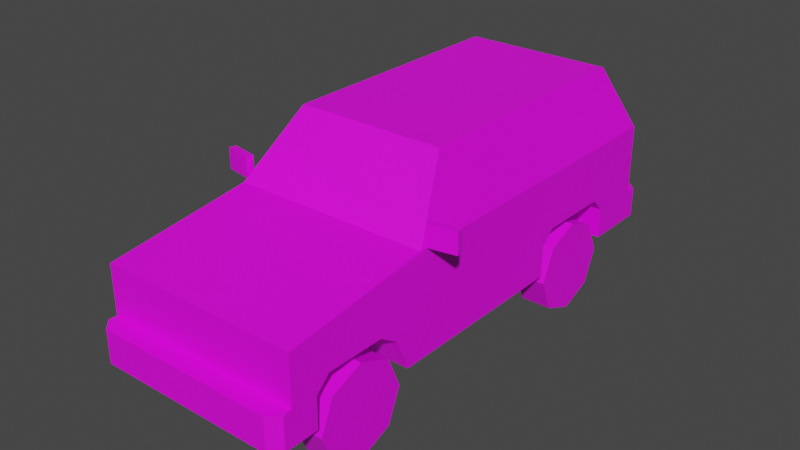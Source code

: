 # Source: Veh_SUV_02_White.blend  (saved by Blender 2.90.8; exported with 4.5.12 LTS)
import bpy
from mathutils import Matrix  # noqa: F401  (used for matrix-valued properties, if any)

bpy.ops.wm.read_factory_settings(use_empty=True)
scene = bpy.context.scene
scene.name = 'Scene'

# ---- collections
col_collection = bpy.data.collections.new('Collection'); scene.collection.children.link(col_collection)

# ---- images (referenced by path relative to the original .blend; pixels are not part of the script)
import os
ASSET_DIR = os.environ.get("B2B_ASSET_DIR", "")  # directory of the original .blend (textures are referenced by path, not embedded)
HERE = os.path.dirname(os.path.abspath(__file__))  # packed textures are extracted next to this script under _unpacked/

def load_image(name, relpath, width, height, colorspace="sRGB"):
    """Load a texture the original file referenced (path relative to the .blend, or extracted next to this script)."""
    p = next((c for c in (os.path.join(HERE, relpath), os.path.join(ASSET_DIR, relpath)) if relpath and os.path.exists(c)), "")
    if p:
        img = bpy.data.images.load(p, check_existing=True)
        img.name = name
    else:  # same state as the original file: an image datablock whose file is absent (Cycles renders it pink)
        img = bpy.data.images.new(name, width, height)
        img.source = "FILE"
        img.filepath = "//" + (relpath or name)
    img.colorspace_settings.name = colorspace
    return img
img_city_vehicles_pallete_png = load_image('city_vehicles_pallete.png', 'city_vehicles_pallete.png', 1024, 1024, 'sRGB')

# ---- materials (node trees are filled in below, after node groups)
mat_material_001 = bpy.data.materials.new('Material.001')
mat_material_001.use_transparent_shadow = False

# ---- material node trees
mat_material_001.use_nodes = True; mat_material_001.node_tree.nodes.clear()
_N = mat_material_001.node_tree.nodes; _L = mat_material_001.node_tree.links
n0 = _N.new('ShaderNodeBsdfPrincipled'); n0.name = 'Principled BSDF'; n0.location = (10, 300)
n0.distribution = 'GGX'
n0.subsurface_method = 'BURLEY'
n0.inputs[3].default_value = 1.45
n0.inputs[27].default_value = (0.0, 0.0, 0.0, 1.0)
n0.inputs[28].default_value = 1.0
n1 = _N.new('ShaderNodeOutputMaterial'); n1.name = 'Material Output'; n1.location = (300, 300)
n2 = _N.new('ShaderNodeTexImage'); n2.name = 'Image Texture'; n2.location = (-367, 149)
n2.image = img_city_vehicles_pallete_png
n2.interpolation = 'Closest'
_L.new(n0.outputs[0], n1.inputs[0])
_L.new(n2.outputs[0], n0.inputs[0])
n1.is_active_output = True

# ---- world
world_world = bpy.data.worlds.new('World'); scene.world = world_world
world_world.use_nodes = True; world_world.node_tree.nodes.clear()
_N = world_world.node_tree.nodes; _L = world_world.node_tree.links
n0 = _N.new('ShaderNodeOutputWorld'); n0.name = 'World Output'; n0.location = (300, 300)
n1 = _N.new('ShaderNodeBackground'); n1.name = 'Background'; n1.location = (10, 300)
n1.inputs[0].default_value = (0.05088, 0.05088, 0.05088, 1.0)
_L.new(n1.outputs[0], n0.inputs[0])
n0.is_active_output = True
world_world.color = (0.05088, 0.05088, 0.05088)
world_world.use_sun_shadow = False
world_world.sun_shadow_jitter_overblur = 0.0

# ---- meshes
me_plane = bpy.data.meshes.new('Plane')
me_plane.from_pydata([(0.4974, -1.293, 0.6871), (0.4974, -1.293, 0.2795), (0.4866, 0.9241, 0.8078), (0.4974, 1.096, 0.2795), (0.4575, -0.5451, 0.8029), (0.352, -0.3195, 1.073), (0.3849, 0.8084, 1.068), (0.3008, -0.6441, 0.2795), (0.4974, -0.6441, 0.2795), (0.3008, -0.904, 0.2795), (0.3008, -1.164, 0.2795), (0.4974, -1.164, 0.2795), (0.4974, 0.832, 0.2795), (0.4974, 0.3251, 0.2795), (0.3008, 0.3251, 0.2795), (0.3008, 0.832, 0.2795), (0.3008, 0.5786, 0.2795), (0.3008, 0.3931, 0.5005), (0.3008, 0.3251, 0.4325), (0.3008, 0.3764, 0.4558), (0.3008, 0.832, 0.4325), (0.3008, 0.764, 0.5005), (0.3008, 0.7808, 0.4558), (0.4974, 0.3251, 0.4325), (0.4974, 0.3931, 0.5005), (0.4974, 0.764, 0.5005), (0.4974, 0.832, 0.4325), (0.3008, -1.096, 0.5005), (0.3008, -1.164, 0.4325), (0.3008, -1.112, 0.4564), (0.3008, -0.7095, 0.4376), (0.3008, -0.8035, 0.5005), (0.3008, -0.7768, 0.4464), (0.4974, -0.8035, 0.5005), (0.4974, -0.7095, 0.4376), (0.4974, -1.164, 0.4325), (0.4974, -1.096, 0.5005), (0.4866, 0.03854, 0.8078), (0.3849, 0.03854, 1.068), (0.4974, 0.06829, 0.2795), (0.4974, -1.293, 0.4436), (0.4974, 1.096, 0.4262), (0.4974, -1.293, 0.6263), (0.4974, -1.293, 0.4666), (0.3118, -1.293, 0.4666), (0.3118, -1.293, 0.6263), (0.4618, -1.293, 0.6263), (0.4618, -1.293, 0.4666), (0.0569, -1.293, 0.5552), (0.0569, -1.293, 0.5207), (0.4466, -1.386, 0.4436), (0.4974, -1.335, 0.4436), (0.4974, -1.335, 0.2795), (0.4466, -1.386, 0.2795), (0.4552, 1.196, 0.2795), (0.4974, 1.153, 0.2795), (0.4974, 1.153, 0.4262), (0.4552, 1.196, 0.4262), (0.3849, -0.2859, 1.068), (0.4866, -0.5034, 0.8078), (0.3741, -0.3005, 1.096), (0.4974, -0.5642, 0.7801), (0.3849, 0.1576, 1.068), (0.4866, 0.1576, 0.8078), (0.4552, 1.084, 0.8073), (0.3531, 0.9681, 1.069), (0.4974, 0.06829, 0.7801), (0.3741, 0.06829, 1.096), (0.3741, 0.9561, 1.096), (0.4974, 1.096, 0.7801), (0.4974, 1.096, 0.5638), (0.4974, 1.096, 0.6913), (0.3903, 1.096, 0.6913), (0.3903, 1.096, 0.5638), (0.4974, 1.096, 0.5938), (0.3903, 1.096, 0.5938), (0.06221, 1.096, 0.6673), (0.06221, 1.096, 0.6329), (0.07426, 1.196, 0.4004), (0.07426, 1.196, 0.309), (0.07549, -1.386, 0.4064), (0.07549, -1.386, 0.3151), (-0.4974, -1.293, 0.6871), (-0.4974, -1.293, 0.2795), (-0.4866, 0.9241, 0.8078), (-0.4974, 1.096, 0.2795), (-0.4575, -0.5451, 0.8029), (-0.352, -0.3195, 1.073), (-0.3849, 0.8084, 1.068), (0.0, -1.293, 0.6871), (0.0, -1.293, 0.2795), (0.0, 1.096, 0.7801), (0.0, 1.096, 0.2795), (0.0, -0.5642, 0.7801), (0.0, -0.3005, 1.096), (0.0, 0.9561, 1.096), (-0.3008, -0.6441, 0.2795), (-0.4974, -0.6441, 0.2795), (-0.3008, -0.904, 0.2795), (-0.3008, -1.164, 0.2795), (-0.4974, -1.164, 0.2795), (-0.4974, 0.832, 0.2795), (-0.4974, 0.3251, 0.2795), (-0.3008, 0.3251, 0.2795), (-0.3008, 0.832, 0.2795), (-0.3008, 0.5786, 0.2795), (-0.3008, 0.3931, 0.5005), (-0.3008, 0.3251, 0.4325), (-0.3008, 0.3764, 0.4558), (-0.3008, 0.832, 0.4325), (-0.3008, 0.764, 0.5005), (-0.3008, 0.7808, 0.4558), (-0.4974, 0.3251, 0.4325), (-0.4974, 0.3931, 0.5005), (-0.4974, 0.764, 0.5005), (-0.4974, 0.832, 0.4325), (-0.3008, -1.096, 0.5005), (-0.3008, -1.164, 0.4325), (-0.3008, -1.112, 0.4564), (-0.3008, -0.7095, 0.4376), (-0.3008, -0.8035, 0.5005), (-0.3008, -0.7768, 0.4464), (-0.4974, -0.8035, 0.5005), (-0.4974, -0.7095, 0.4376), (-0.4974, -1.164, 0.4325), (-0.4974, -1.096, 0.5005), (-0.4866, 0.03854, 0.8078), (-0.3849, 0.03854, 1.068), (-0.4974, 0.06829, 0.2795), (0.0, -1.293, 0.4436), (-0.4974, -1.293, 0.4436), (0.0, -1.386, 0.4436), (0.0, -1.386, 0.2795), (-0.4974, 1.096, 0.4262), (0.0, 1.096, 0.4262), (0.0, 1.196, 0.2795), (0.0, 1.196, 0.4262), (-0.4974, -1.293, 0.6263), (0.0, -1.293, 0.6263), (-0.4974, -1.293, 0.4666), (0.0, -1.293, 0.4666), (-0.3118, -1.293, 0.4666), (-0.3118, -1.293, 0.6263), (-0.4618, -1.293, 0.6263), (-0.4618, -1.293, 0.4666), (0.0, -1.293, 0.5552), (0.0, -1.293, 0.5207), (-0.0569, -1.293, 0.5552), (-0.0569, -1.293, 0.5207), (-0.4466, -1.386, 0.4436), (-0.4974, -1.335, 0.4436), (-0.4974, -1.335, 0.2795), (-0.4466, -1.386, 0.2795), (-0.4552, 1.196, 0.2795), (-0.4974, 1.153, 0.2795), (-0.4974, 1.153, 0.4262), (-0.4552, 1.196, 0.4262), (-0.3849, -0.2859, 1.068), (-0.4866, -0.5034, 0.8078), (0.0, -0.3195, 1.073), (0.0, -0.5451, 0.8029), (-0.3741, -0.3005, 1.096), (-0.4974, -0.5642, 0.7801), (-0.3849, 0.1576, 1.068), (-0.4866, 0.1576, 0.8078), (-0.4552, 1.084, 0.8073), (-0.3531, 0.9681, 1.069), (-0.4974, 0.06829, 0.7801), (-0.3741, 0.06829, 1.096), (-0.3741, 0.9561, 1.096), (0.0, 1.084, 0.8073), (0.0, 0.9681, 1.069), (-0.4974, 1.096, 0.7801), (-0.4974, 1.096, 0.5638), (-0.4974, 1.096, 0.6913), (-0.3903, 1.096, 0.6913), (-0.3903, 1.096, 0.5638), (-0.4974, 1.096, 0.5938), (-0.3903, 1.096, 0.5938), (0.0, 1.096, 0.6329), (0.0, 1.096, 0.6673), (-0.06221, 1.096, 0.6673), (-0.06221, 1.096, 0.6329), (0.0, 1.196, 0.309), (0.0, 1.196, 0.4004), (-0.07426, 1.196, 0.4004), (-0.07426, 1.196, 0.309), (0.0, -1.386, 0.4064), (0.0, -1.386, 0.3151), (-0.07549, -1.386, 0.4064), (-0.07549, -1.386, 0.3151), (0.4993, -0.5381, 0.7875), (0.4993, -0.5381, 0.8905), (0.493, -0.5038, 0.7875), (0.493, -0.5038, 0.8905), (0.6363, -0.5131, 0.7875), (0.6363, -0.5131, 0.8905), (0.63, -0.4788, 0.7875), (0.63, -0.4788, 0.8905), (-0.4993, -0.5381, 0.7875), (-0.4993, -0.5381, 0.8905), (-0.493, -0.5038, 0.7875), (-0.493, -0.5038, 0.8905), (-0.6363, -0.5131, 0.7875), (-0.6363, -0.5131, 0.8905), (-0.63, -0.4788, 0.7875), (-0.63, -0.4788, 0.8905)], [], [(16, 22, 21, 17, 19), (15, 20, 22, 16), (9, 32, 31, 27, 29), (7, 30, 32, 9), (58, 59, 37, 38), (4, 5, 159, 160), (65, 64, 170, 171), (60, 67, 68, 95, 94), (3, 12, 15, 16, 14, 13, 39, 8, 7, 9, 10, 11, 1, 90, 92), (69, 71, 72, 75, 73, 70, 41, 134, 179, 77, 76, 180, 91), (0, 61, 93, 89), (27, 31, 33, 36), (10, 28, 35, 11), (30, 7, 8, 34), (0, 42, 43, 40, 1, 11, 35, 36, 33, 34, 8, 39, 66, 61), (17, 21, 25, 24), (14, 18, 23, 13), (20, 15, 12, 26), (17, 18, 19), (20, 21, 22), (23, 18, 17, 24), (25, 21, 20, 26), (16, 19, 18, 14), (27, 28, 29), (30, 31, 32), (35, 28, 27, 36), (33, 31, 30, 34), (9, 29, 28, 10), (62, 63, 2, 6), (66, 39, 13, 23, 24, 25, 26, 12, 3, 41, 70, 74, 71, 69), (40, 129, 131, 50, 51), (129, 40, 43, 47, 44, 140), (90, 1, 52, 53, 132), (53, 50, 131, 187, 80, 81, 188, 132), (41, 3, 55, 56), (136, 57, 54, 135, 183, 79, 78, 184), (134, 41, 56, 57, 136), (138, 45, 46, 42, 0, 89), (140, 44, 45, 138, 145, 48, 49, 146), (45, 44, 47, 46), (46, 47, 43, 42), (146, 49, 48, 145), (50, 53, 52, 51), (1, 40, 51, 52), (54, 57, 56, 55), (3, 92, 135, 54, 55), (5, 4, 61, 60), (4, 160, 93, 61), (159, 5, 60, 94), (59, 58, 60, 61), (58, 38, 67, 60), (37, 59, 61, 66), (38, 37, 66, 67), (6, 2, 69, 68), (2, 63, 66, 69), (62, 6, 68, 67), (63, 62, 67, 66), (65, 171, 95, 68), (170, 64, 69, 91), (64, 65, 68, 69), (70, 73, 75, 74), (74, 75, 72, 71), (180, 76, 77, 179), (184, 78, 79, 183), (188, 81, 80, 187), (105, 108, 106, 110, 111), (104, 105, 111, 109), (98, 118, 116, 120, 121), (96, 98, 121, 119), (157, 127, 126, 158), (86, 160, 159, 87), (166, 171, 170, 165), (161, 94, 95, 169, 168), (85, 92, 90, 83, 100, 99, 98, 96, 97, 128, 102, 103, 105, 104, 101), (172, 91, 180, 181, 182, 179, 134, 133, 173, 176, 178, 175, 174), (82, 89, 93, 162), (116, 125, 122, 120), (99, 100, 124, 117), (119, 123, 97, 96), (82, 162, 167, 128, 97, 123, 122, 125, 124, 100, 83, 130, 139, 137), (106, 113, 114, 110), (103, 102, 112, 107), (109, 115, 101, 104), (106, 108, 107), (109, 111, 110), (112, 113, 106, 107), (114, 115, 109, 110), (105, 103, 107, 108), (116, 118, 117), (119, 121, 120), (124, 125, 116, 117), (122, 123, 119, 120), (98, 99, 117, 118), (163, 88, 84, 164), (167, 172, 174, 177, 173, 133, 85, 101, 115, 114, 113, 112, 102, 128), (130, 150, 149, 131, 129), (129, 140, 141, 144, 139, 130), (90, 132, 152, 151, 83), (152, 132, 188, 190, 189, 187, 131, 149), (133, 155, 154, 85), (136, 184, 185, 186, 183, 135, 153, 156), (134, 136, 156, 155, 133), (138, 89, 82, 137, 143, 142), (140, 146, 148, 147, 145, 138, 142, 141), (142, 143, 144, 141), (143, 137, 139, 144), (146, 145, 147, 148), (149, 150, 151, 152), (83, 151, 150, 130), (153, 154, 155, 156), (85, 154, 153, 135, 92), (87, 161, 162, 86), (86, 162, 93, 160), (159, 94, 161, 87), (158, 162, 161, 157), (157, 161, 168, 127), (126, 167, 162, 158), (127, 168, 167, 126), (88, 169, 172, 84), (84, 172, 167, 164), (163, 168, 169, 88), (164, 167, 168, 163), (166, 169, 95, 171), (170, 91, 172, 165), (165, 172, 169, 166), (173, 177, 178, 176), (177, 174, 175, 178), (180, 179, 182, 181), (184, 183, 186, 185), (188, 187, 189, 190), (191, 192, 194, 193), (193, 194, 198, 197), (197, 198, 196, 195), (195, 196, 192, 191), (193, 197, 195, 191), (198, 194, 192, 196), (199, 201, 202, 200), (201, 205, 206, 202), (205, 203, 204, 206), (203, 199, 200, 204), (201, 199, 203, 205), (206, 204, 200, 202)])
_uv = me_plane.uv_layers.new(name='UVMap')
_uv.uv.foreach_set('vector', [0.2256, 0.06035, 0.2249, 0.06121, 0.2247, 0.06114, 0.2247, 0.05955, 0.2249, 0.05948, 0.2256, 0.06143, 0.225, 0.06143, 0.2249, 0.06121, 0.2256, 0.06035, 0.2189, 0.05897, 0.2182, 0.05952, 0.2179, 0.0594, 0.2179, 0.05815, 0.2181, 0.05808, 0.2189, 0.06009, 0.2182, 0.05981, 0.2182, 0.05952, 0.2189, 0.05897, 0.1182, 0.04212, 0.1163, 0.04365, 0.1163, 0.03983, 0.1182, 0.03983, 0.1058, 0.04228, 0.1066, 0.04067, 0.1091, 0.04067, 0.1091, 0.04228, 0.1057, 0.04891, 0.1076, 0.04783, 0.1076, 0.05009, 0.1057, 0.05067, 0.9075, 0.3479, 0.9075, 0.3452, 0.9075, 0.3386, 0.9103, 0.3386, 0.9103, 0.3479, 0.2108, 0.05884, 0.2108, 0.05771, 0.2116, 0.05771, 0.2116, 0.05662, 0.2116, 0.05554, 0.2108, 0.05554, 0.2108, 0.05444, 0.2108, 0.05139, 0.2116, 0.05139, 0.2116, 0.05028, 0.2116, 0.04917, 0.2108, 0.04917, 0.2108, 0.04862, 0.2129, 0.04862, 0.2129, 0.05884, 0.9089, 0.3554, 0.9096, 0.3554, 0.9096, 0.3559, 0.9103, 0.3559, 0.9105, 0.3559, 0.9105, 0.3554, 0.9116, 0.3554, 0.9116, 0.358, 0.91, 0.358, 0.91, 0.3576, 0.9098, 0.3576, 0.9098, 0.358, 0.9089, 0.358, 0.9065, 0.3554, 0.9065, 0.3499, 0.9103, 0.3499, 0.9103, 0.3554, 0.2124, 0.06277, 0.2124, 0.06152, 0.2133, 0.06152, 0.2133, 0.06277, 0.2186, 0.06271, 0.2186, 0.06336, 0.218, 0.06336, 0.218, 0.06271, 0.2225, 0.06265, 0.2225, 0.06336, 0.222, 0.06319, 0.222, 0.06249, 0.9171, 0.3571, 0.9166, 0.3571, 0.9154, 0.3571, 0.9152, 0.3571, 0.914, 0.3571, 0.914, 0.3561, 0.9152, 0.3561, 0.9157, 0.3556, 0.9157, 0.3535, 0.9152, 0.3528, 0.914, 0.3523, 0.914, 0.347, 0.9178, 0.347, 0.9178, 0.3517, 0.2124, 0.06141, 0.2124, 0.063, 0.2116, 0.063, 0.2116, 0.06141, 0.2168, 0.06336, 0.2168, 0.06271, 0.2174, 0.06271, 0.2174, 0.06336, 0.215, 0.06336, 0.215, 0.06271, 0.2156, 0.06271, 0.2156, 0.06336, 0.2247, 0.05955, 0.225, 0.05926, 0.2249, 0.05948, 0.225, 0.06143, 0.2247, 0.06114, 0.2249, 0.06121, 0.2116, 0.06112, 0.2124, 0.06112, 0.2124, 0.06141, 0.2116, 0.06141, 0.2116, 0.063, 0.2124, 0.063, 0.2124, 0.06329, 0.2116, 0.06329, 0.2256, 0.06035, 0.2249, 0.05948, 0.225, 0.05926, 0.2256, 0.05926, 0.2179, 0.05815, 0.2182, 0.05786, 0.2181, 0.05808, 0.2182, 0.05981, 0.2179, 0.0594, 0.2182, 0.05952, 0.2133, 0.06306, 0.2124, 0.06306, 0.2124, 0.06277, 0.2133, 0.06277, 0.2133, 0.06152, 0.2124, 0.06152, 0.2124, 0.06112, 0.2133, 0.06112, 0.2189, 0.05897, 0.2181, 0.05808, 0.2182, 0.05786, 0.2189, 0.05786, 0.1182, 0.039, 0.1163, 0.039, 0.1163, 0.0336, 0.1182, 0.03442, 0.9178, 0.347, 0.914, 0.347, 0.914, 0.345, 0.9152, 0.345, 0.9157, 0.3445, 0.9157, 0.3418, 0.9152, 0.3413, 0.914, 0.3413, 0.914, 0.3393, 0.9151, 0.3393, 0.9162, 0.3393, 0.9164, 0.3393, 0.9171, 0.3393, 0.9178, 0.3393, 0.8217, 0.1303, 0.8217, 0.1351, 0.8207, 0.1351, 0.8207, 0.1308, 0.8212, 0.1303, 0.9214, 0.3414, 0.9214, 0.3388, 0.9216, 0.3388, 0.9216, 0.339, 0.9216, 0.3398, 0.9216, 0.3414, 0.2129, 0.04862, 0.2108, 0.04862, 0.2108, 0.04844, 0.211, 0.04822, 0.2129, 0.04822, 0.8145, 0.1052, 0.8161, 0.1052, 0.8161, 0.1083, 0.8157, 0.1083, 0.8157, 0.1078, 0.8148, 0.1078, 0.8148, 0.1083, 0.8145, 0.1083, 0.8173, 0.1125, 0.8165, 0.1125, 0.8165, 0.1122, 0.8173, 0.1122, 0.8109, 0.128, 0.8109, 0.1297, 0.8101, 0.1297, 0.8101, 0.128, 0.8103, 0.128, 0.8103, 0.1283, 0.8108, 0.1283, 0.8108, 0.128, 0.8159, 0.1269, 0.8159, 0.1242, 0.8162, 0.1242, 0.8165, 0.1244, 0.8165, 0.1269, 0.9228, 0.3414, 0.9228, 0.3398, 0.9228, 0.339, 0.9228, 0.3388, 0.9232, 0.3388, 0.9232, 0.3414, 0.1117, 0.04338, 0.1117, 0.03552, 0.1175, 0.03552, 0.1175, 0.04338, 0.1149, 0.04338, 0.1149, 0.04195, 0.1137, 0.04195, 0.1137, 0.04338, 0.9952, 0.4783, 0.983, 0.4783, 0.983, 0.4702, 0.9952, 0.4702, 0.8866, 0.5622, 0.8784, 0.5622, 0.8784, 0.5609, 0.8866, 0.5609, 0.8413, 0.1044, 0.8413, 0.09343, 0.8509, 0.09343, 0.8509, 0.1044, 0.8081, 0.1303, 0.8065, 0.1303, 0.8065, 0.1298, 0.8081, 0.1298, 0.8065, 0.1294, 0.8081, 0.1294, 0.8081, 0.1298, 0.8065, 0.1298, 0.8165, 0.112, 0.8173, 0.112, 0.8173, 0.1122, 0.8165, 0.1122, 0.2108, 0.05884, 0.2129, 0.05884, 0.2129, 0.05926, 0.2109, 0.05926, 0.2108, 0.05908, 0.9076, 0.3481, 0.9068, 0.3498, 0.9065, 0.3499, 0.9075, 0.3479, 0.9068, 0.3498, 0.9103, 0.3498, 0.9103, 0.3499, 0.9065, 0.3499, 0.9103, 0.3481, 0.9076, 0.3481, 0.9075, 0.3479, 0.9103, 0.3479, 0.918, 0.3512, 0.92, 0.3496, 0.9202, 0.3497, 0.9178, 0.3517, 0.92, 0.3496, 0.92, 0.3472, 0.9202, 0.347, 0.9202, 0.3497, 0.918, 0.3472, 0.918, 0.3512, 0.9178, 0.3517, 0.9178, 0.347, 0.92, 0.3472, 0.918, 0.3472, 0.9178, 0.347, 0.9202, 0.347, 0.92, 0.3414, 0.918, 0.3406, 0.9178, 0.3393, 0.9202, 0.3403, 0.918, 0.3406, 0.918, 0.3463, 0.9178, 0.347, 0.9178, 0.3393, 0.92, 0.3463, 0.92, 0.3414, 0.9202, 0.3403, 0.9202, 0.347, 0.918, 0.3463, 0.92, 0.3463, 0.9202, 0.347, 0.9178, 0.347, 0.9068, 0.3568, 0.9068, 0.3587, 0.9065, 0.3587, 0.9065, 0.3567, 0.9087, 0.358, 0.9087, 0.3556, 0.9089, 0.3554, 0.9089, 0.358, 0.9087, 0.3556, 0.9068, 0.3568, 0.9065, 0.3567, 0.9089, 0.3554, 0.8905, 0.5538, 0.8905, 0.5586, 0.8886, 0.5586, 0.8886, 0.5538, 0.9151, 0.5692, 0.9151, 0.5724, 0.9109, 0.5724, 0.9109, 0.5692, 0.8178, 0.1175, 0.8178, 0.1106, 0.8232, 0.1106, 0.8232, 0.1175, 0.5199, 0.03556, 0.5199, 0.04125, 0.51, 0.04125, 0.51, 0.03556, 0.5195, 0.05424, 0.5195, 0.04867, 0.5291, 0.04867, 0.5291, 0.05424, 0.2229, 0.05642, 0.2236, 0.05581, 0.2238, 0.05586, 0.2238, 0.05698, 0.2236, 0.05703, 0.2229, 0.05719, 0.2229, 0.05642, 0.2236, 0.05703, 0.2235, 0.05719, 0.2229, 0.05194, 0.2236, 0.05131, 0.2238, 0.05136, 0.2238, 0.05224, 0.2236, 0.05232, 0.2229, 0.05272, 0.2229, 0.05194, 0.2236, 0.05232, 0.2236, 0.05253, 0.124, 0.0413, 0.124, 0.04292, 0.1222, 0.04342, 0.1222, 0.04073, 0.1123, 0.04228, 0.1091, 0.04228, 0.1091, 0.04067, 0.1116, 0.04067, 0.1057, 0.05243, 0.1057, 0.05067, 0.1076, 0.05009, 0.1076, 0.05236, 0.9131, 0.3479, 0.9103, 0.3479, 0.9103, 0.3386, 0.9131, 0.3386, 0.9131, 0.3452, 0.215, 0.05884, 0.2129, 0.05884, 0.2129, 0.04862, 0.215, 0.04862, 0.215, 0.04917, 0.2142, 0.04917, 0.2142, 0.05028, 0.2142, 0.05139, 0.215, 0.05139, 0.215, 0.05444, 0.215, 0.05554, 0.2142, 0.05554, 0.2142, 0.05662, 0.2142, 0.05771, 0.215, 0.05771, 0.9089, 0.3606, 0.9089, 0.358, 0.9098, 0.358, 0.9098, 0.3583, 0.91, 0.3583, 0.91, 0.358, 0.9116, 0.358, 0.9116, 0.3606, 0.9105, 0.3606, 0.9105, 0.36, 0.9103, 0.36, 0.9096, 0.36, 0.9096, 0.3606, 0.914, 0.3554, 0.9103, 0.3554, 0.9103, 0.3499, 0.914, 0.3499, 0.2141, 0.06277, 0.2133, 0.06277, 0.2133, 0.06152, 0.2141, 0.06152, 0.2185, 0.06074, 0.2179, 0.06074, 0.2179, 0.06009, 0.2185, 0.06009, 0.2221, 0.03819, 0.2221, 0.04497, 0.2143, 0.04723, 0.2143, 0.04045, 0.9232, 0.344, 0.9239, 0.3479, 0.9239, 0.3512, 0.9202, 0.3512, 0.9202, 0.3474, 0.9214, 0.3471, 0.9218, 0.3466, 0.9218, 0.3451, 0.9213, 0.3447, 0.9202, 0.3447, 0.9202, 0.344, 0.9214, 0.344, 0.9216, 0.344, 0.9228, 0.344, 0.2108, 0.06141, 0.2116, 0.06141, 0.2116, 0.063, 0.2108, 0.063, 0.2174, 0.06271, 0.218, 0.06271, 0.218, 0.06336, 0.2174, 0.06336, 0.2235, 0.05719, 0.2235, 0.05778, 0.2229, 0.05778, 0.2229, 0.05719, 0.2238, 0.05586, 0.2236, 0.05581, 0.2235, 0.05566, 0.2235, 0.05719, 0.2236, 0.05703, 0.2238, 0.05698, 0.2116, 0.06112, 0.2116, 0.06141, 0.2108, 0.06141, 0.2108, 0.06112, 0.2116, 0.063, 0.2116, 0.06329, 0.2108, 0.06329, 0.2108, 0.063, 0.2229, 0.05642, 0.2229, 0.05566, 0.2235, 0.05566, 0.2236, 0.05581, 0.2238, 0.05136, 0.2236, 0.05131, 0.2235, 0.05115, 0.2236, 0.05253, 0.2236, 0.05232, 0.2238, 0.05224, 0.2133, 0.06306, 0.2133, 0.06277, 0.2141, 0.06277, 0.2141, 0.06306, 0.2133, 0.06152, 0.2133, 0.06112, 0.2141, 0.06112, 0.2141, 0.06152, 0.2229, 0.05194, 0.2229, 0.05115, 0.2235, 0.05115, 0.2236, 0.05131, 0.124, 0.04351, 0.124, 0.04675, 0.1222, 0.04783, 0.1222, 0.04402, 0.9239, 0.3512, 0.9239, 0.3566, 0.9233, 0.3566, 0.9225, 0.3566, 0.9223, 0.3566, 0.9213, 0.3566, 0.9202, 0.3566, 0.9202, 0.3552, 0.9213, 0.3552, 0.9218, 0.3549, 0.9218, 0.3529, 0.9213, 0.3525, 0.9202, 0.3525, 0.9202, 0.3512, 0.8217, 0.1399, 0.8212, 0.1399, 0.8207, 0.1395, 0.8207, 0.1351, 0.8217, 0.1351, 0.9214, 0.3414, 0.9216, 0.3414, 0.9216, 0.343, 0.9216, 0.3438, 0.9216, 0.344, 0.9214, 0.344, 0.2129, 0.04862, 0.2129, 0.04822, 0.2148, 0.04822, 0.215, 0.04844, 0.215, 0.04862, 0.8145, 0.1113, 0.8145, 0.1083, 0.8148, 0.1083, 0.8148, 0.1088, 0.8157, 0.1088, 0.8157, 0.1083, 0.8161, 0.1083, 0.8161, 0.1113, 0.8218, 0.1251, 0.8218, 0.1253, 0.821, 0.1253, 0.821, 0.1251, 0.8109, 0.128, 0.8108, 0.128, 0.8108, 0.1277, 0.8103, 0.1277, 0.8103, 0.128, 0.8101, 0.128, 0.8101, 0.1263, 0.8109, 0.1263, 0.8159, 0.1269, 0.8165, 0.1269, 0.8165, 0.1293, 0.8162, 0.1295, 0.8159, 0.1295, 0.9228, 0.3414, 0.9232, 0.3414, 0.9232, 0.344, 0.9228, 0.344, 0.9228, 0.3438, 0.9228, 0.343, 0.1117, 0.04338, 0.1137, 0.04338, 0.1137, 0.04482, 0.1149, 0.04482, 0.1149, 0.04338, 0.1175, 0.04338, 0.1175, 0.05124, 0.1117, 0.05124, 0.9952, 0.5118, 0.9952, 0.5199, 0.983, 0.5199, 0.983, 0.5118, 0.8866, 0.5954, 0.8866, 0.5967, 0.8784, 0.5967, 0.8784, 0.5954, 0.8413, 0.1044, 0.8509, 0.1044, 0.8509, 0.1154, 0.8413, 0.1154, 0.8161, 0.1113, 0.8161, 0.112, 0.8145, 0.112, 0.8145, 0.1113, 0.8145, 0.1123, 0.8145, 0.112, 0.8161, 0.112, 0.8161, 0.1123, 0.8101, 0.1263, 0.8101, 0.1259, 0.8109, 0.1259, 0.8109, 0.1263, 0.215, 0.05884, 0.215, 0.05908, 0.2149, 0.05926, 0.2129, 0.05926, 0.2129, 0.05884, 0.9129, 0.3481, 0.9131, 0.3479, 0.914, 0.3499, 0.9137, 0.3498, 0.9137, 0.3498, 0.914, 0.3499, 0.9103, 0.3499, 0.9103, 0.3498, 0.9103, 0.3481, 0.9103, 0.3479, 0.9131, 0.3479, 0.9129, 0.3481, 0.9241, 0.3481, 0.9239, 0.3479, 0.9263, 0.3486, 0.9261, 0.3487, 0.9261, 0.3487, 0.9263, 0.3486, 0.9263, 0.3505, 0.9261, 0.3504, 0.9241, 0.351, 0.9239, 0.3512, 0.9239, 0.3479, 0.9241, 0.3481, 0.9261, 0.3504, 0.9263, 0.3505, 0.9239, 0.3512, 0.9241, 0.351, 0.9261, 0.3545, 0.9263, 0.3552, 0.9239, 0.3566, 0.9241, 0.3556, 0.9241, 0.3556, 0.9239, 0.3566, 0.9239, 0.3512, 0.9241, 0.3516, 0.9261, 0.3511, 0.9263, 0.3505, 0.9263, 0.3552, 0.9261, 0.3545, 0.9241, 0.3516, 0.9239, 0.3512, 0.9263, 0.3505, 0.9261, 0.3511, 0.9068, 0.3605, 0.9065, 0.3607, 0.9065, 0.3587, 0.9068, 0.3587, 0.9087, 0.358, 0.9089, 0.358, 0.9089, 0.3606, 0.9087, 0.3604, 0.9087, 0.3604, 0.9089, 0.3606, 0.9065, 0.3607, 0.9068, 0.3605, 0.8905, 0.5988, 0.8886, 0.5988, 0.8886, 0.594, 0.8905, 0.594, 0.9151, 0.599, 0.9109, 0.599, 0.9109, 0.5958, 0.9151, 0.5958, 0.8178, 0.1175, 0.8232, 0.1175, 0.8232, 0.1245, 0.8178, 0.1245, 0.5199, 0.03556, 0.51, 0.03556, 0.51, 0.02987, 0.5199, 0.02987, 0.5195, 0.05424, 0.5291, 0.05424, 0.5291, 0.0598, 0.5195, 0.0598, 0.158, 0.04348, 0.1588, 0.04348, 0.1588, 0.04372, 0.158, 0.04372, 0.9495, 0.5064, 0.9486, 0.5064, 0.9486, 0.5055, 0.9495, 0.5055, 0.1597, 0.04368, 0.1597, 0.04283, 0.16, 0.04283, 0.16, 0.04368, 0.158, 0.04283, 0.1588, 0.04283, 0.1588, 0.04348, 0.158, 0.04348, 0.1481, 0.0454, 0.1481, 0.04656, 0.1478, 0.04656, 0.1478, 0.0454, 0.1561, 0.0474, 0.1561, 0.04856, 0.1558, 0.04856, 0.1558, 0.0474, 0.1597, 0.04306, 0.1597, 0.04283, 0.1588, 0.04283, 0.1588, 0.04306, 0.9495, 0.5055, 0.9495, 0.5064, 0.9503, 0.5064, 0.9503, 0.5055, 0.1481, 0.04857, 0.1484, 0.04856, 0.1484, 0.04771, 0.1481, 0.04771, 0.1597, 0.04372, 0.1597, 0.04306, 0.1588, 0.04306, 0.1588, 0.04372, 0.1481, 0.04771, 0.1484, 0.04771, 0.1484, 0.04656, 0.1481, 0.04656, 0.1481, 0.04656, 0.1484, 0.04656, 0.1484, 0.0454, 0.1481, 0.0454])
me_plane.materials.append(mat_material_001)
me_plane.use_remesh_fix_poles = True
me_plane.use_remesh_preserve_attributes = False
me_plane.use_mirror_vertex_groups = False
me_plane.update()
me_plane_001 = bpy.data.meshes.new('Plane.001')
me_plane_001.from_pydata([(0.3457, -0.9222, 0.2263), (0.4974, -0.9222, 0.2263), (0.3457, -0.696, 0.2263), (0.4974, -0.696, 0.2263), (0.3457, -0.7623, 0.06641), (0.4974, -0.7623, 0.06641), (0.3457, -0.9222, 0.0001832), (0.4974, -0.9222, 0.0001833), (0.3457, -1.082, 0.06641), (0.4974, -1.082, 0.06641), (0.3457, -1.148, 0.2263), (0.4974, -1.148, 0.2263), (0.3457, -1.082, 0.3862), (0.4974, -1.082, 0.3862), (0.3457, -0.9222, 0.4524), (0.4974, -0.9222, 0.4524), (0.3457, -0.7623, 0.3862), (0.4974, -0.7623, 0.3862), (0.4974, -0.8335, 0.1377), (0.4974, -0.7968, 0.2263), (0.4974, -0.9222, 0.1009), (0.4974, -1.011, 0.1377), (0.4974, -1.048, 0.2263), (0.4974, -1.011, 0.315), (0.4974, -0.9222, 0.3517), (0.4974, -0.8335, 0.315)], [], [(0, 2, 4), (1, 18, 19), (2, 3, 5, 4), (0, 4, 6), (1, 20, 18), (4, 5, 7, 6), (0, 6, 8), (1, 21, 20), (6, 7, 9, 8), (0, 8, 10), (1, 22, 21), (8, 9, 11, 10), (0, 10, 12), (1, 23, 22), (10, 11, 13, 12), (0, 12, 14), (1, 24, 23), (12, 13, 15, 14), (0, 14, 16), (1, 25, 24), (14, 15, 17, 16), (0, 16, 2), (1, 19, 25), (16, 17, 3, 2), (19, 18, 5, 3), (18, 20, 7, 5), (20, 21, 9, 7), (21, 22, 11, 9), (22, 23, 13, 11), (23, 24, 15, 13), (24, 25, 17, 15), (25, 19, 3, 17)])
_uv = me_plane_001.uv_layers.new(name='UVMap')
_uv.uv.foreach_set('vector', [0.1191, 0.06151, 0.1184, 0.0617, 0.1184, 0.06098, 0.2496, 0.03932, 0.2491, 0.03912, 0.2494, 0.03883, 0.1196, 0.06313, 0.1191, 0.06313, 0.1193, 0.06244, 0.1198, 0.06244, 0.1191, 0.06151, 0.1184, 0.06098, 0.1188, 0.06057, 0.2496, 0.03932, 0.2491, 0.03953, 0.2491, 0.03912, 0.1211, 0.06244, 0.1218, 0.06244, 0.1218, 0.06313, 0.1211, 0.06313, 0.1191, 0.06151, 0.1188, 0.06057, 0.1194, 0.06071, 0.2496, 0.03932, 0.2494, 0.03982, 0.2491, 0.03953, 0.1211, 0.06313, 0.1218, 0.06313, 0.1218, 0.06382, 0.1211, 0.06382, 0.1191, 0.06151, 0.1194, 0.06071, 0.1198, 0.06131, 0.2496, 0.03932, 0.2498, 0.03982, 0.2494, 0.03982, 0.1194, 0.06071, 0.1198, 0.06058, 0.1202, 0.06118, 0.1198, 0.06131, 0.1191, 0.06151, 0.1198, 0.06131, 0.1198, 0.06203, 0.2496, 0.03932, 0.2501, 0.03953, 0.2498, 0.03982, 0.1198, 0.06131, 0.1202, 0.06118, 0.1202, 0.0619, 0.1198, 0.06203, 0.1191, 0.06151, 0.1198, 0.06203, 0.1194, 0.06244, 0.2496, 0.03932, 0.2501, 0.03912, 0.2501, 0.03953, 0.1204, 0.06382, 0.1211, 0.06382, 0.1211, 0.06451, 0.1204, 0.06451, 0.1191, 0.06151, 0.1194, 0.06244, 0.1188, 0.0623, 0.2496, 0.03932, 0.2498, 0.03883, 0.2501, 0.03912, 0.1204, 0.06451, 0.1211, 0.06451, 0.1211, 0.06519, 0.1204, 0.06519, 0.1191, 0.06151, 0.1188, 0.0623, 0.1184, 0.0617, 0.2496, 0.03932, 0.2494, 0.03883, 0.2498, 0.03883, 0.1198, 0.06382, 0.1193, 0.06382, 0.1191, 0.06313, 0.1196, 0.06313, 0.1227, 0.06097, 0.1224, 0.06126, 0.122, 0.0611, 0.1225, 0.06057, 0.1224, 0.06126, 0.1224, 0.06168, 0.122, 0.06184, 0.122, 0.0611, 0.1224, 0.06168, 0.1227, 0.06197, 0.1225, 0.06237, 0.122, 0.06184, 0.1227, 0.06197, 0.1231, 0.06197, 0.1233, 0.06237, 0.1225, 0.06237, 0.1231, 0.06197, 0.1234, 0.06168, 0.1238, 0.06184, 0.1233, 0.06237, 0.1234, 0.06168, 0.1234, 0.06126, 0.1238, 0.0611, 0.1238, 0.06184, 0.1234, 0.06126, 0.1231, 0.06097, 0.1233, 0.06057, 0.1238, 0.0611, 0.1231, 0.06097, 0.1227, 0.06097, 0.1225, 0.06057, 0.1233, 0.06057])
me_plane_001.materials.append(mat_material_001)
me_plane_001.use_remesh_fix_poles = True
me_plane_001.use_remesh_preserve_attributes = False
me_plane_001.use_mirror_vertex_groups = False
me_plane_001.update()
me_plane_002 = bpy.data.meshes.new('Plane.002')
me_plane_002.from_pydata([(-0.3457, -0.9222, 0.2263), (-0.4974, -0.9222, 0.2263), (-0.3457, -0.696, 0.2263), (-0.4974, -0.696, 0.2263), (-0.3457, -0.7623, 0.06641), (-0.4974, -0.7623, 0.06641), (-0.3457, -0.9222, 0.0001832), (-0.4974, -0.9222, 0.0001832), (-0.3457, -1.082, 0.06641), (-0.4974, -1.082, 0.06641), (-0.3457, -1.148, 0.2263), (-0.4974, -1.148, 0.2263), (-0.3457, -1.082, 0.3862), (-0.4974, -1.082, 0.3862), (-0.3457, -0.9222, 0.4524), (-0.4974, -0.9222, 0.4524), (-0.3457, -0.7623, 0.3862), (-0.4974, -0.7623, 0.3862), (-0.4974, -0.8335, 0.1377), (-0.4974, -0.7968, 0.2263), (-0.4974, -0.9222, 0.1009), (-0.4974, -1.011, 0.1377), (-0.4974, -1.048, 0.2263), (-0.4974, -1.011, 0.315), (-0.4974, -0.9222, 0.3517), (-0.4974, -0.8335, 0.315)], [], [(0, 4, 2), (1, 19, 18), (2, 4, 5, 3), (0, 6, 4), (1, 18, 20), (4, 6, 7, 5), (0, 8, 6), (1, 20, 21), (6, 8, 9, 7), (0, 10, 8), (1, 21, 22), (8, 10, 11, 9), (0, 12, 10), (1, 22, 23), (10, 12, 13, 11), (0, 14, 12), (1, 23, 24), (12, 14, 15, 13), (0, 16, 14), (1, 24, 25), (14, 16, 17, 15), (0, 2, 16), (1, 25, 19), (16, 2, 3, 17), (19, 3, 5, 18), (18, 5, 7, 20), (20, 7, 9, 21), (21, 9, 11, 22), (22, 11, 13, 23), (23, 13, 15, 24), (24, 15, 17, 25), (25, 17, 3, 19)])
_uv = me_plane_002.uv_layers.new(name='UVMap')
_uv.uv.foreach_set('vector', [0.1213, 0.06151, 0.1206, 0.06098, 0.1206, 0.0617, 0.2417, 0.04099, 0.2415, 0.04149, 0.242, 0.04149, 0.1206, 0.0617, 0.1206, 0.06098, 0.1202, 0.06111, 0.1202, 0.06183, 0.1213, 0.06151, 0.121, 0.06057, 0.1206, 0.06098, 0.2417, 0.04099, 0.242, 0.04149, 0.2422, 0.0412, 0.1191, 0.06519, 0.1191, 0.0645, 0.1184, 0.0645, 0.1184, 0.06519, 0.1213, 0.06151, 0.1216, 0.06071, 0.121, 0.06057, 0.2417, 0.04099, 0.2422, 0.0412, 0.2422, 0.04079, 0.1191, 0.0645, 0.1191, 0.06382, 0.1184, 0.06382, 0.1184, 0.0645, 0.1213, 0.06151, 0.122, 0.06131, 0.1216, 0.06071, 0.2417, 0.04099, 0.2422, 0.04079, 0.242, 0.0405, 0.1211, 0.06382, 0.1209, 0.06313, 0.1204, 0.06313, 0.1206, 0.06382, 0.1213, 0.06151, 0.122, 0.06203, 0.122, 0.06131, 0.2417, 0.04099, 0.242, 0.0405, 0.2415, 0.0405, 0.1209, 0.06313, 0.1211, 0.06244, 0.1206, 0.06244, 0.1204, 0.06313, 0.1213, 0.06151, 0.1216, 0.06244, 0.122, 0.06203, 0.2417, 0.04099, 0.2415, 0.0405, 0.2412, 0.04079, 0.114, 0.06498, 0.114, 0.06429, 0.1133, 0.06429, 0.1133, 0.06498, 0.1213, 0.06151, 0.121, 0.0623, 0.1216, 0.06244, 0.2417, 0.04099, 0.2412, 0.04079, 0.2412, 0.0412, 0.114, 0.06429, 0.114, 0.0636, 0.1133, 0.0636, 0.1133, 0.06429, 0.1213, 0.06151, 0.1206, 0.0617, 0.121, 0.0623, 0.2417, 0.04099, 0.2412, 0.0412, 0.2415, 0.04149, 0.121, 0.0623, 0.1206, 0.0617, 0.1202, 0.06183, 0.1206, 0.06243, 0.1148, 0.06364, 0.1146, 0.06404, 0.1154, 0.06404, 0.1152, 0.06364, 0.1152, 0.06364, 0.1154, 0.06404, 0.1159, 0.06351, 0.1155, 0.06335, 0.1155, 0.06335, 0.1159, 0.06351, 0.1159, 0.06277, 0.1155, 0.06294, 0.1155, 0.06294, 0.1159, 0.06277, 0.1154, 0.06224, 0.1152, 0.06264, 0.1152, 0.06264, 0.1154, 0.06224, 0.1146, 0.06224, 0.1148, 0.06264, 0.1148, 0.06264, 0.1146, 0.06224, 0.1141, 0.06277, 0.1145, 0.06294, 0.1145, 0.06294, 0.1141, 0.06277, 0.1141, 0.06351, 0.1145, 0.06335, 0.1145, 0.06335, 0.1141, 0.06351, 0.1146, 0.06404, 0.1148, 0.06364])
me_plane_002.materials.append(mat_material_001)
me_plane_002.use_remesh_fix_poles = True
me_plane_002.use_remesh_preserve_attributes = False
me_plane_002.use_mirror_vertex_groups = False
me_plane_002.update()
me_plane_003 = bpy.data.meshes.new('Plane.003')
me_plane_003.from_pydata([(0.3457, 0.5748, 0.2263), (0.4974, 0.5748, 0.2263), (0.3457, 0.8009, 0.2263), (0.4974, 0.8009, 0.2263), (0.3457, 0.7347, 0.06641), (0.4974, 0.7347, 0.06641), (0.3457, 0.5748, 0.0001832), (0.4974, 0.5748, 0.0001833), (0.3457, 0.4149, 0.06641), (0.4974, 0.4149, 0.06641), (0.3457, 0.3487, 0.2263), (0.4974, 0.3487, 0.2263), (0.3457, 0.4149, 0.3862), (0.4974, 0.4149, 0.3862), (0.3457, 0.5748, 0.4524), (0.4974, 0.5748, 0.4524), (0.3457, 0.7347, 0.3862), (0.4974, 0.7347, 0.3862), (0.4974, 0.6635, 0.1377), (0.4974, 0.7002, 0.2263), (0.4974, 0.5748, 0.1009), (0.4974, 0.4862, 0.1377), (0.4974, 0.4495, 0.2263), (0.4974, 0.4862, 0.315), (0.4974, 0.5748, 0.3517), (0.4974, 0.6635, 0.315)], [], [(0, 2, 4), (1, 18, 19), (2, 3, 5, 4), (0, 4, 6), (1, 20, 18), (4, 5, 7, 6), (0, 6, 8), (1, 21, 20), (6, 7, 9, 8), (0, 8, 10), (1, 22, 21), (8, 9, 11, 10), (0, 10, 12), (1, 23, 22), (10, 11, 13, 12), (0, 12, 14), (1, 24, 23), (12, 13, 15, 14), (0, 14, 16), (1, 25, 24), (14, 15, 17, 16), (0, 16, 2), (1, 19, 25), (16, 17, 3, 2), (19, 18, 5, 3), (18, 20, 7, 5), (20, 21, 9, 7), (21, 22, 11, 9), (22, 23, 13, 11), (23, 24, 15, 13), (24, 25, 17, 15), (25, 19, 3, 17)])
_uv = me_plane_003.uv_layers.new(name='UVMap')
_uv.uv.foreach_set('vector', [0.1105, 0.06151, 0.1098, 0.06131, 0.1102, 0.06071, 0.2496, 0.04112, 0.2498, 0.04162, 0.2494, 0.04162, 0.1202, 0.06313, 0.1198, 0.06313, 0.12, 0.06244, 0.1204, 0.06244, 0.1105, 0.06151, 0.1102, 0.06071, 0.1107, 0.06057, 0.2496, 0.04112, 0.2501, 0.04133, 0.2498, 0.04162, 0.1244, 0.06413, 0.1238, 0.06413, 0.1238, 0.06344, 0.1244, 0.06344, 0.1105, 0.06151, 0.1107, 0.06057, 0.1111, 0.06098, 0.2496, 0.04112, 0.2501, 0.04092, 0.2501, 0.04133, 0.1244, 0.06344, 0.1238, 0.06344, 0.1238, 0.06275, 0.1244, 0.06275, 0.1105, 0.06151, 0.1111, 0.06098, 0.1111, 0.0617, 0.2496, 0.04112, 0.2498, 0.04062, 0.2501, 0.04092, 0.1111, 0.06098, 0.1116, 0.06111, 0.1116, 0.06183, 0.1111, 0.0617, 0.1105, 0.06151, 0.1111, 0.0617, 0.1107, 0.0623, 0.2496, 0.04112, 0.2494, 0.04062, 0.2498, 0.04062, 0.1111, 0.0617, 0.1116, 0.06183, 0.1112, 0.06243, 0.1107, 0.0623, 0.1105, 0.06151, 0.1107, 0.0623, 0.1102, 0.06244, 0.2496, 0.04112, 0.2491, 0.04092, 0.2494, 0.04062, 0.1197, 0.06382, 0.1204, 0.06382, 0.1204, 0.06451, 0.1197, 0.06451, 0.1105, 0.06151, 0.1102, 0.06244, 0.1098, 0.06203, 0.2496, 0.04112, 0.2491, 0.04133, 0.2491, 0.04092, 0.1197, 0.06451, 0.1204, 0.06451, 0.1204, 0.06519, 0.1197, 0.06519, 0.1105, 0.06151, 0.1098, 0.06203, 0.1098, 0.06131, 0.2496, 0.04112, 0.2494, 0.04162, 0.2491, 0.04133, 0.1204, 0.06382, 0.12, 0.06382, 0.1198, 0.06313, 0.1202, 0.06313, 0.1227, 0.06377, 0.1231, 0.06377, 0.1233, 0.06417, 0.1225, 0.06417, 0.1231, 0.06377, 0.1234, 0.06348, 0.1238, 0.06364, 0.1233, 0.06417, 0.1234, 0.06348, 0.1234, 0.06306, 0.1238, 0.0629, 0.1238, 0.06364, 0.1234, 0.06306, 0.1231, 0.06277, 0.1233, 0.06237, 0.1238, 0.0629, 0.1231, 0.06277, 0.1227, 0.06277, 0.1225, 0.06237, 0.1233, 0.06237, 0.1227, 0.06277, 0.1224, 0.06306, 0.122, 0.0629, 0.1225, 0.06237, 0.1224, 0.06306, 0.1224, 0.06348, 0.122, 0.06364, 0.122, 0.0629, 0.1224, 0.06348, 0.1227, 0.06377, 0.1225, 0.06417, 0.122, 0.06364])
me_plane_003.materials.append(mat_material_001)
me_plane_003.use_remesh_fix_poles = True
me_plane_003.use_remesh_preserve_attributes = False
me_plane_003.use_mirror_vertex_groups = False
me_plane_003.update()
me_plane_004 = bpy.data.meshes.new('Plane.004')
me_plane_004.from_pydata([(-0.3457, 0.5748, 0.2263), (-0.4974, 0.5748, 0.2263), (-0.3457, 0.8009, 0.2263), (-0.4974, 0.8009, 0.2263), (-0.3457, 0.7347, 0.06641), (-0.4974, 0.7347, 0.06641), (-0.3457, 0.5748, 0.0001832), (-0.4974, 0.5748, 0.0001832), (-0.3457, 0.4149, 0.06641), (-0.4974, 0.4149, 0.06641), (-0.3457, 0.3487, 0.2263), (-0.4974, 0.3487, 0.2263), (-0.3457, 0.4149, 0.3862), (-0.4974, 0.4149, 0.3862), (-0.3457, 0.5748, 0.4524), (-0.4974, 0.5748, 0.4524), (-0.3457, 0.7347, 0.3862), (-0.4974, 0.7347, 0.3862), (-0.4974, 0.6635, 0.1377), (-0.4974, 0.7002, 0.2263), (-0.4974, 0.5748, 0.1009), (-0.4974, 0.4862, 0.1377), (-0.4974, 0.4495, 0.2263), (-0.4974, 0.4862, 0.315), (-0.4974, 0.5748, 0.3517), (-0.4974, 0.6635, 0.315)], [], [(0, 4, 2), (1, 19, 18), (2, 4, 5, 3), (0, 6, 4), (1, 18, 20), (4, 6, 7, 5), (0, 8, 6), (1, 20, 21), (6, 8, 9, 7), (0, 10, 8), (1, 21, 22), (8, 10, 11, 9), (0, 12, 10), (1, 22, 23), (10, 12, 13, 11), (0, 14, 12), (1, 23, 24), (12, 14, 15, 13), (0, 16, 14), (1, 24, 25), (14, 16, 17, 15), (0, 2, 16), (1, 25, 19), (16, 2, 3, 17), (19, 3, 5, 18), (18, 5, 7, 20), (20, 7, 9, 21), (21, 9, 11, 22), (22, 11, 13, 23), (23, 13, 15, 24), (24, 15, 17, 25), (25, 17, 3, 19)])
_uv = me_plane_004.uv_layers.new(name='UVMap')
_uv.uv.foreach_set('vector', [0.1122, 0.06151, 0.1129, 0.06203, 0.1129, 0.06131, 0.2436, 0.04099, 0.2433, 0.0405, 0.2431, 0.04079, 0.1129, 0.06131, 0.1129, 0.06203, 0.1133, 0.0619, 0.1133, 0.06118, 0.1122, 0.06151, 0.1125, 0.06244, 0.1129, 0.06203, 0.2436, 0.04099, 0.2431, 0.04079, 0.2431, 0.0412, 0.1191, 0.06382, 0.1191, 0.06451, 0.1197, 0.06451, 0.1197, 0.06382, 0.1122, 0.06151, 0.112, 0.0623, 0.1125, 0.06244, 0.2436, 0.04099, 0.2431, 0.0412, 0.2433, 0.04149, 0.1191, 0.06451, 0.1191, 0.06519, 0.1197, 0.06519, 0.1197, 0.06451, 0.1122, 0.06151, 0.1116, 0.0617, 0.112, 0.0623, 0.2436, 0.04099, 0.2433, 0.04149, 0.2438, 0.04149, 0.1191, 0.06382, 0.1189, 0.06313, 0.1184, 0.06313, 0.1186, 0.06382, 0.1122, 0.06151, 0.1116, 0.06098, 0.1116, 0.0617, 0.2436, 0.04099, 0.2438, 0.04149, 0.2441, 0.0412, 0.1189, 0.06313, 0.1191, 0.06244, 0.1186, 0.06244, 0.1184, 0.06313, 0.1122, 0.06151, 0.112, 0.06057, 0.1116, 0.06098, 0.2436, 0.04099, 0.2441, 0.0412, 0.2441, 0.04079, 0.1177, 0.06344, 0.1177, 0.06413, 0.1184, 0.06413, 0.1184, 0.06344, 0.1122, 0.06151, 0.1125, 0.06071, 0.112, 0.06057, 0.2436, 0.04099, 0.2441, 0.04079, 0.2438, 0.0405, 0.1177, 0.06413, 0.1177, 0.06482, 0.1184, 0.06482, 0.1184, 0.06413, 0.1122, 0.06151, 0.1129, 0.06131, 0.1125, 0.06071, 0.2436, 0.04099, 0.2438, 0.0405, 0.2433, 0.0405, 0.1125, 0.06071, 0.1129, 0.06131, 0.1133, 0.06118, 0.113, 0.06058, 0.1166, 0.06264, 0.1164, 0.06224, 0.1159, 0.06277, 0.1163, 0.06294, 0.1163, 0.06294, 0.1159, 0.06277, 0.1159, 0.06351, 0.1163, 0.06335, 0.1163, 0.06335, 0.1159, 0.06351, 0.1164, 0.06404, 0.1166, 0.06364, 0.1166, 0.06364, 0.1164, 0.06404, 0.1172, 0.06404, 0.117, 0.06364, 0.117, 0.06364, 0.1172, 0.06404, 0.1177, 0.06351, 0.1173, 0.06335, 0.1173, 0.06335, 0.1177, 0.06351, 0.1177, 0.06277, 0.1173, 0.06294, 0.1173, 0.06294, 0.1177, 0.06277, 0.1172, 0.06224, 0.117, 0.06264, 0.117, 0.06264, 0.1172, 0.06224, 0.1164, 0.06224, 0.1166, 0.06264])
me_plane_004.materials.append(mat_material_001)
me_plane_004.use_remesh_fix_poles = True
me_plane_004.use_remesh_preserve_attributes = False
me_plane_004.use_mirror_vertex_groups = False
me_plane_004.update()

# ---- objects
ob_suv_02_white = bpy.data.objects.new('SUV_02_White', me_plane)
ob_wheel_fl = bpy.data.objects.new('Wheel_FL', me_plane_001)
ob_wheel_fr = bpy.data.objects.new('Wheel_FR', me_plane_002)
ob_wheel_rl = bpy.data.objects.new('Wheel_RL', me_plane_003)
ob_wheel_rr = bpy.data.objects.new('Wheel_RR', me_plane_004)

# ---- transforms, parenting, visibility, modifiers, constraints
ob_suv_02_white.location = (0.0, 0.0, 0.0)
ob_suv_02_white.lineart.crease_threshold = 0.0
ob_wheel_fl.parent = ob_suv_02_white
ob_wheel_fl.location = (0.0, 0.0, 0.0)
ob_wheel_fl.lineart.crease_threshold = 0.0
ob_wheel_fr.parent = ob_suv_02_white
ob_wheel_fr.location = (0.0, 0.0, 0.0)
ob_wheel_fr.lineart.crease_threshold = 0.0
ob_wheel_rl.parent = ob_suv_02_white
ob_wheel_rl.location = (0.0, 0.0, 0.0)
ob_wheel_rl.lineart.crease_threshold = 0.0
ob_wheel_rr.parent = ob_suv_02_white
ob_wheel_rr.location = (0.0, 0.0, 0.0)
ob_wheel_rr.lineart.crease_threshold = 0.0

# ---- collection membership
col_collection.objects.link(ob_suv_02_white)
col_collection.objects.link(ob_wheel_fl)
col_collection.objects.link(ob_wheel_fr)
col_collection.objects.link(ob_wheel_rl)
col_collection.objects.link(ob_wheel_rr)

# ---- scene / render settings (as saved in the file)
scene.frame_start = 1; scene.frame_end = 250; scene.frame_set(3)
scene.render.engine = 'BLENDER_EEVEE_NEXT'
scene.cycles.use_denoising = False
scene.cycles.samples = 128
scene.cycles.sampling_pattern = 'TABULATED_SOBOL'
scene.cycles.use_adaptive_sampling = False
scene.cycles.use_light_tree = False
scene.view_settings.view_transform = 'Filmic'
bpy.context.view_layer.update()

# ---- added for rendering (the .blend has no active camera and no usable light): camera, sun
cam_auto = bpy.data.cameras.new('AutoCamera')
cam_auto.lens = 50.0
cam_auto.sensor_width = 36.0
cam_auto.clip_end = 1000.0
ob_auto_camera = bpy.data.objects.new('AutoCamera', cam_auto)
scene.collection.objects.link(ob_auto_camera)
ob_auto_camera.location = (2.84983, -3.5151, 2.82803)
ob_auto_camera.rotation_euler = (1.09748, -7.21219e-08, 0.694738)
scene.camera = ob_auto_camera
light_auto_sun = bpy.data.lights.new('AutoSun', 'SUN')
light_auto_sun.energy = 3.0
light_auto_sun.angle = 0.0523599
ob_auto_sun = bpy.data.objects.new('AutoSun', light_auto_sun)
scene.collection.objects.link(ob_auto_sun)
ob_auto_sun.rotation_euler = (0.872665, 0.174533, 0.523599)
bpy.context.view_layer.update()
